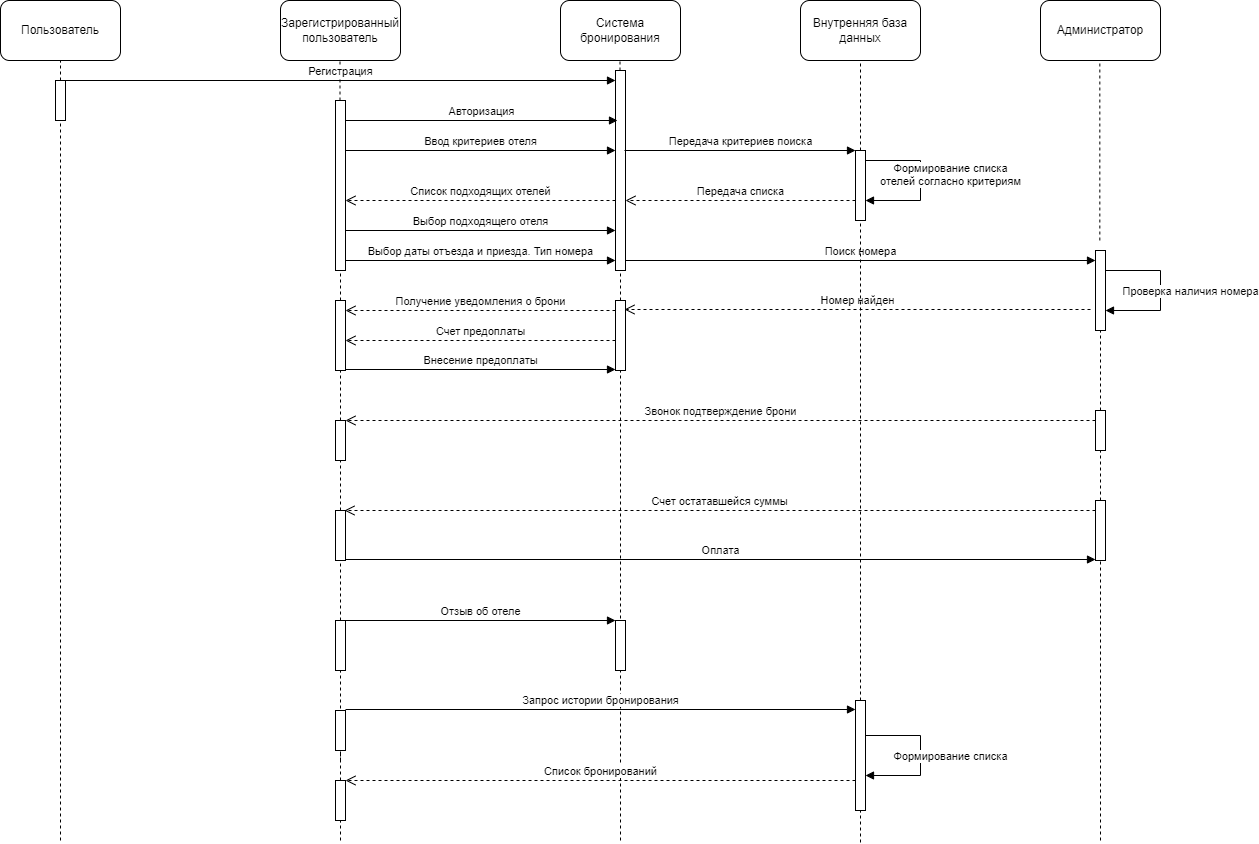

The diagram above was exported from draw.io. Its source (the exported page's mxGraphModel, read from the mxfile embedded in the PNG):
<mxGraphModel dx="2103" dy="606" grid="1" gridSize="10" guides="1" tooltips="1" connect="1" arrows="1" fold="1" page="1" pageScale="1" pageWidth="827" pageHeight="1169" math="0" shadow="0">
  <root>
    <mxCell id="0" />
    <mxCell id="1" parent="0" />
    <mxCell id="yYQlwH5CnJmu1Gok9ntD-1" value="Пользователь" style="rounded=1;whiteSpace=wrap;html=1;" parent="1" vertex="1">
      <mxGeometry x="-480" y="40" width="120" height="60" as="geometry" />
    </mxCell>
    <mxCell id="yYQlwH5CnJmu1Gok9ntD-2" value="Зарегистрированный пользователь" style="rounded=1;whiteSpace=wrap;html=1;" parent="1" vertex="1">
      <mxGeometry x="-200" y="40" width="120" height="60" as="geometry" />
    </mxCell>
    <mxCell id="yYQlwH5CnJmu1Gok9ntD-3" value="Система бронирования" style="rounded=1;whiteSpace=wrap;html=1;" parent="1" vertex="1">
      <mxGeometry x="80" y="40" width="120" height="60" as="geometry" />
    </mxCell>
    <mxCell id="yYQlwH5CnJmu1Gok9ntD-4" value="Администратор" style="rounded=1;whiteSpace=wrap;html=1;" parent="1" vertex="1">
      <mxGeometry x="560" y="40" width="120" height="60" as="geometry" />
    </mxCell>
    <mxCell id="yYQlwH5CnJmu1Gok9ntD-7" value="" style="endArrow=none;dashed=1;html=1;rounded=0;fillColor=#000000;" parent="1" source="yYQlwH5CnJmu1Gok9ntD-11" edge="1">
      <mxGeometry width="50" height="50" relative="1" as="geometry">
        <mxPoint x="-420" y="561.2000122070312" as="sourcePoint" />
        <mxPoint x="-420" y="100" as="targetPoint" />
      </mxGeometry>
    </mxCell>
    <mxCell id="yYQlwH5CnJmu1Gok9ntD-8" value="" style="endArrow=none;dashed=1;html=1;rounded=0;fillColor=#000000;" parent="1" source="yYQlwH5CnJmu1Gok9ntD-14" edge="1">
      <mxGeometry width="50" height="50" relative="1" as="geometry">
        <mxPoint x="-140.5" y="561.2000122070312" as="sourcePoint" />
        <mxPoint x="-140.5" y="100" as="targetPoint" />
      </mxGeometry>
    </mxCell>
    <mxCell id="yYQlwH5CnJmu1Gok9ntD-9" value="" style="endArrow=none;dashed=1;html=1;rounded=0;fillColor=#000000;" parent="1" source="yYQlwH5CnJmu1Gok9ntD-16" edge="1">
      <mxGeometry width="50" height="50" relative="1" as="geometry">
        <mxPoint x="139.5" y="561.2000122070312" as="sourcePoint" />
        <mxPoint x="139.5" y="100" as="targetPoint" />
      </mxGeometry>
    </mxCell>
    <mxCell id="yYQlwH5CnJmu1Gok9ntD-10" value="" style="endArrow=none;dashed=1;html=1;rounded=0;fillColor=#000000;" parent="1" edge="1">
      <mxGeometry width="50" height="50" relative="1" as="geometry">
        <mxPoint x="619.3299999999999" y="280" as="sourcePoint" />
        <mxPoint x="619.3299999999999" y="100" as="targetPoint" />
      </mxGeometry>
    </mxCell>
    <mxCell id="yYQlwH5CnJmu1Gok9ntD-12" value="" style="endArrow=none;dashed=1;html=1;rounded=0;fillColor=#000000;" parent="1" target="yYQlwH5CnJmu1Gok9ntD-11" edge="1">
      <mxGeometry width="50" height="50" relative="1" as="geometry">
        <mxPoint x="-420" y="880" as="sourcePoint" />
        <mxPoint x="-420" y="100" as="targetPoint" />
      </mxGeometry>
    </mxCell>
    <mxCell id="yYQlwH5CnJmu1Gok9ntD-11" value="" style="html=1;points=[[0,0,0,0,5],[0,1,0,0,-5],[1,0,0,0,5],[1,1,0,0,-5]];perimeter=orthogonalPerimeter;outlineConnect=0;targetShapes=umlLifeline;portConstraint=eastwest;newEdgeStyle={&quot;curved&quot;:0,&quot;rounded&quot;:0};" parent="1" vertex="1">
      <mxGeometry x="-425" y="120" width="10" height="40" as="geometry" />
    </mxCell>
    <mxCell id="yYQlwH5CnJmu1Gok9ntD-13" value="Регистрация" style="html=1;verticalAlign=bottom;endArrow=block;curved=0;rounded=0;" parent="1" target="yYQlwH5CnJmu1Gok9ntD-16" edge="1">
      <mxGeometry width="80" relative="1" as="geometry">
        <mxPoint x="-415" y="120" as="sourcePoint" />
        <mxPoint x="130" y="120" as="targetPoint" />
      </mxGeometry>
    </mxCell>
    <mxCell id="yYQlwH5CnJmu1Gok9ntD-15" value="" style="endArrow=none;dashed=1;html=1;rounded=0;fillColor=#000000;" parent="1" source="yYQlwH5CnJmu1Gok9ntD-37" target="yYQlwH5CnJmu1Gok9ntD-14" edge="1">
      <mxGeometry width="50" height="50" relative="1" as="geometry">
        <mxPoint x="-140.5" y="561.2000122070312" as="sourcePoint" />
        <mxPoint x="-140.5" y="100" as="targetPoint" />
      </mxGeometry>
    </mxCell>
    <mxCell id="yYQlwH5CnJmu1Gok9ntD-14" value="" style="html=1;points=[[0,0,0,0,5],[0,1,0,0,-5],[1,0,0,0,5],[1,1,0,0,-5]];perimeter=orthogonalPerimeter;outlineConnect=0;targetShapes=umlLifeline;portConstraint=eastwest;newEdgeStyle={&quot;curved&quot;:0,&quot;rounded&quot;:0};" parent="1" vertex="1">
      <mxGeometry x="-145" y="140" width="10" height="170" as="geometry" />
    </mxCell>
    <mxCell id="yYQlwH5CnJmu1Gok9ntD-17" value="" style="endArrow=none;dashed=1;html=1;rounded=0;fillColor=#000000;" parent="1" source="yYQlwH5CnJmu1Gok9ntD-35" target="yYQlwH5CnJmu1Gok9ntD-16" edge="1">
      <mxGeometry width="50" height="50" relative="1" as="geometry">
        <mxPoint x="139.5" y="561.2000122070312" as="sourcePoint" />
        <mxPoint x="139.5" y="100" as="targetPoint" />
      </mxGeometry>
    </mxCell>
    <mxCell id="yYQlwH5CnJmu1Gok9ntD-16" value="" style="html=1;points=[[0,0,0,0,5],[0,1,0,0,-5],[1,0,0,0,5],[1,1,0,0,-5]];perimeter=orthogonalPerimeter;outlineConnect=0;targetShapes=umlLifeline;portConstraint=eastwest;newEdgeStyle={&quot;curved&quot;:0,&quot;rounded&quot;:0};" parent="1" vertex="1">
      <mxGeometry x="135" y="110" width="10" height="200" as="geometry" />
    </mxCell>
    <mxCell id="yYQlwH5CnJmu1Gok9ntD-20" value="Авторизация" style="html=1;verticalAlign=bottom;endArrow=block;curved=0;rounded=0;" parent="1" edge="1">
      <mxGeometry width="80" relative="1" as="geometry">
        <mxPoint x="-135" y="160" as="sourcePoint" />
        <mxPoint x="137" y="160" as="targetPoint" />
      </mxGeometry>
    </mxCell>
    <mxCell id="yYQlwH5CnJmu1Gok9ntD-24" value="Ввод критериев отеля" style="html=1;verticalAlign=bottom;endArrow=block;curved=0;rounded=0;" parent="1" target="yYQlwH5CnJmu1Gok9ntD-16" edge="1">
      <mxGeometry width="80" relative="1" as="geometry">
        <mxPoint x="-135" y="190" as="sourcePoint" />
        <mxPoint x="130" y="190" as="targetPoint" />
      </mxGeometry>
    </mxCell>
    <mxCell id="yYQlwH5CnJmu1Gok9ntD-26" value="Список подходящих отелей" style="html=1;verticalAlign=bottom;endArrow=open;dashed=1;endSize=8;curved=0;rounded=0;" parent="1" edge="1">
      <mxGeometry relative="1" as="geometry">
        <mxPoint x="135" y="240" as="sourcePoint" />
        <mxPoint x="-135" y="240" as="targetPoint" />
      </mxGeometry>
    </mxCell>
    <mxCell id="yYQlwH5CnJmu1Gok9ntD-27" value="Выбор подходящего отеля" style="html=1;verticalAlign=bottom;endArrow=block;curved=0;rounded=0;" parent="1" edge="1">
      <mxGeometry width="80" relative="1" as="geometry">
        <mxPoint x="-135" y="270" as="sourcePoint" />
        <mxPoint x="135" y="270" as="targetPoint" />
      </mxGeometry>
    </mxCell>
    <mxCell id="yYQlwH5CnJmu1Gok9ntD-28" value="Поиск номера" style="html=1;verticalAlign=bottom;endArrow=block;curved=0;rounded=0;" parent="1" edge="1">
      <mxGeometry width="80" relative="1" as="geometry">
        <mxPoint x="145" y="300" as="sourcePoint" />
        <mxPoint x="615" y="300" as="targetPoint" />
      </mxGeometry>
    </mxCell>
    <mxCell id="yYQlwH5CnJmu1Gok9ntD-30" value="" style="endArrow=none;dashed=1;html=1;rounded=0;fillColor=#000000;" parent="1" source="yYQlwH5CnJmu1Gok9ntD-43" target="yYQlwH5CnJmu1Gok9ntD-29" edge="1">
      <mxGeometry width="50" height="50" relative="1" as="geometry">
        <mxPoint x="619.5" y="561.2000122070312" as="sourcePoint" />
        <mxPoint x="619.5" y="100" as="targetPoint" />
      </mxGeometry>
    </mxCell>
    <mxCell id="yYQlwH5CnJmu1Gok9ntD-29" value="" style="html=1;points=[[0,0,0,0,5],[0,1,0,0,-5],[1,0,0,0,5],[1,1,0,0,-5]];perimeter=orthogonalPerimeter;outlineConnect=0;targetShapes=umlLifeline;portConstraint=eastwest;newEdgeStyle={&quot;curved&quot;:0,&quot;rounded&quot;:0};" parent="1" vertex="1">
      <mxGeometry x="615" y="290" width="10" height="80" as="geometry" />
    </mxCell>
    <mxCell id="yYQlwH5CnJmu1Gok9ntD-31" value="Проверка наличия номера" style="html=1;verticalAlign=bottom;endArrow=block;curved=0;rounded=0;" parent="1" edge="1">
      <mxGeometry x="0.1333" y="30" width="80" relative="1" as="geometry">
        <mxPoint x="625" y="310" as="sourcePoint" />
        <mxPoint x="625" y="350" as="targetPoint" />
        <Array as="points">
          <mxPoint x="680" y="310" />
          <mxPoint x="680" y="350" />
        </Array>
        <mxPoint as="offset" />
      </mxGeometry>
    </mxCell>
    <mxCell id="yYQlwH5CnJmu1Gok9ntD-32" value="Номер найден" style="html=1;verticalAlign=bottom;endArrow=open;dashed=1;endSize=8;curved=0;rounded=0;" parent="1" edge="1">
      <mxGeometry relative="1" as="geometry">
        <mxPoint x="610" y="349" as="sourcePoint" />
        <mxPoint x="144" y="349" as="targetPoint" />
      </mxGeometry>
    </mxCell>
    <mxCell id="yYQlwH5CnJmu1Gok9ntD-34" value="Выбор даты отъезда и приезда. Тип номера" style="html=1;verticalAlign=bottom;endArrow=block;curved=0;rounded=0;" parent="1" edge="1">
      <mxGeometry width="80" relative="1" as="geometry">
        <mxPoint x="-135" y="300" as="sourcePoint" />
        <mxPoint x="135" y="300" as="targetPoint" />
      </mxGeometry>
    </mxCell>
    <mxCell id="yYQlwH5CnJmu1Gok9ntD-36" value="" style="endArrow=none;dashed=1;html=1;rounded=0;fillColor=#000000;" parent="1" target="yYQlwH5CnJmu1Gok9ntD-35" edge="1">
      <mxGeometry width="50" height="50" relative="1" as="geometry">
        <mxPoint x="140" y="880" as="sourcePoint" />
        <mxPoint x="140" y="300" as="targetPoint" />
      </mxGeometry>
    </mxCell>
    <mxCell id="yYQlwH5CnJmu1Gok9ntD-35" value="" style="html=1;points=[[0,0,0,0,5],[0,1,0,0,-5],[1,0,0,0,5],[1,1,0,0,-5]];perimeter=orthogonalPerimeter;outlineConnect=0;targetShapes=umlLifeline;portConstraint=eastwest;newEdgeStyle={&quot;curved&quot;:0,&quot;rounded&quot;:0};" parent="1" vertex="1">
      <mxGeometry x="135" y="340" width="10" height="70" as="geometry" />
    </mxCell>
    <mxCell id="yYQlwH5CnJmu1Gok9ntD-38" value="" style="endArrow=none;dashed=1;html=1;rounded=0;fillColor=#000000;" parent="1" source="yYQlwH5CnJmu1Gok9ntD-48" target="yYQlwH5CnJmu1Gok9ntD-37" edge="1">
      <mxGeometry width="50" height="50" relative="1" as="geometry">
        <mxPoint x="-140" y="680" as="sourcePoint" />
        <mxPoint x="-140" y="300" as="targetPoint" />
      </mxGeometry>
    </mxCell>
    <mxCell id="yYQlwH5CnJmu1Gok9ntD-37" value="" style="html=1;points=[[0,0,0,0,5],[0,1,0,0,-5],[1,0,0,0,5],[1,1,0,0,-5]];perimeter=orthogonalPerimeter;outlineConnect=0;targetShapes=umlLifeline;portConstraint=eastwest;newEdgeStyle={&quot;curved&quot;:0,&quot;rounded&quot;:0};" parent="1" vertex="1">
      <mxGeometry x="-145" y="340" width="10" height="70" as="geometry" />
    </mxCell>
    <mxCell id="yYQlwH5CnJmu1Gok9ntD-39" value="Получение уведомления о брони" style="html=1;verticalAlign=bottom;endArrow=open;dashed=1;endSize=8;curved=0;rounded=0;" parent="1" edge="1">
      <mxGeometry relative="1" as="geometry">
        <mxPoint x="135" y="350" as="sourcePoint" />
        <mxPoint x="-135" y="350" as="targetPoint" />
      </mxGeometry>
    </mxCell>
    <mxCell id="yYQlwH5CnJmu1Gok9ntD-40" value="Счет предоплаты" style="html=1;verticalAlign=bottom;endArrow=open;dashed=1;endSize=8;curved=0;rounded=0;" parent="1" edge="1">
      <mxGeometry relative="1" as="geometry">
        <mxPoint x="135" y="380" as="sourcePoint" />
        <mxPoint x="-135" y="380" as="targetPoint" />
      </mxGeometry>
    </mxCell>
    <mxCell id="yYQlwH5CnJmu1Gok9ntD-41" value="Внесение предоплаты" style="html=1;verticalAlign=bottom;endArrow=block;curved=0;rounded=0;" parent="1" edge="1">
      <mxGeometry width="80" relative="1" as="geometry">
        <mxPoint x="-135" y="409" as="sourcePoint" />
        <mxPoint x="135" y="409" as="targetPoint" />
      </mxGeometry>
    </mxCell>
    <mxCell id="yYQlwH5CnJmu1Gok9ntD-42" value="" style="html=1;points=[[0,0,0,0,5],[0,1,0,0,-5],[1,0,0,0,5],[1,1,0,0,-5]];perimeter=orthogonalPerimeter;outlineConnect=0;targetShapes=umlLifeline;portConstraint=eastwest;newEdgeStyle={&quot;curved&quot;:0,&quot;rounded&quot;:0};" parent="1" vertex="1">
      <mxGeometry x="-145" y="460" width="10" height="40" as="geometry" />
    </mxCell>
    <mxCell id="yYQlwH5CnJmu1Gok9ntD-44" value="" style="endArrow=none;dashed=1;html=1;rounded=0;fillColor=#000000;" parent="1" source="yYQlwH5CnJmu1Gok9ntD-46" target="yYQlwH5CnJmu1Gok9ntD-43" edge="1">
      <mxGeometry width="50" height="50" relative="1" as="geometry">
        <mxPoint x="620" y="680" as="sourcePoint" />
        <mxPoint x="620" y="360" as="targetPoint" />
      </mxGeometry>
    </mxCell>
    <mxCell id="yYQlwH5CnJmu1Gok9ntD-43" value="" style="html=1;points=[[0,0,0,0,5],[0,1,0,0,-5],[1,0,0,0,5],[1,1,0,0,-5]];perimeter=orthogonalPerimeter;outlineConnect=0;targetShapes=umlLifeline;portConstraint=eastwest;newEdgeStyle={&quot;curved&quot;:0,&quot;rounded&quot;:0};" parent="1" vertex="1">
      <mxGeometry x="615" y="450" width="10" height="40" as="geometry" />
    </mxCell>
    <mxCell id="yYQlwH5CnJmu1Gok9ntD-45" value="Звонок подтверждение брони" style="html=1;verticalAlign=bottom;endArrow=open;dashed=1;endSize=8;curved=0;rounded=0;" parent="1" source="yYQlwH5CnJmu1Gok9ntD-43" edge="1">
      <mxGeometry relative="1" as="geometry">
        <mxPoint x="610" y="460" as="sourcePoint" />
        <mxPoint x="-135" y="460" as="targetPoint" />
      </mxGeometry>
    </mxCell>
    <mxCell id="yYQlwH5CnJmu1Gok9ntD-47" value="" style="endArrow=none;dashed=1;html=1;rounded=0;fillColor=#000000;" parent="1" target="yYQlwH5CnJmu1Gok9ntD-46" edge="1">
      <mxGeometry width="50" height="50" relative="1" as="geometry">
        <mxPoint x="620" y="880" as="sourcePoint" />
        <mxPoint x="420" y="500" as="targetPoint" />
      </mxGeometry>
    </mxCell>
    <mxCell id="yYQlwH5CnJmu1Gok9ntD-46" value="" style="html=1;points=[[0,0,0,0,5],[0,1,0,0,-5],[1,0,0,0,5],[1,1,0,0,-5]];perimeter=orthogonalPerimeter;outlineConnect=0;targetShapes=umlLifeline;portConstraint=eastwest;newEdgeStyle={&quot;curved&quot;:0,&quot;rounded&quot;:0};" parent="1" vertex="1">
      <mxGeometry x="615" y="540" width="10" height="60" as="geometry" />
    </mxCell>
    <mxCell id="yYQlwH5CnJmu1Gok9ntD-49" value="" style="endArrow=none;dashed=1;html=1;rounded=0;fillColor=#000000;" parent="1" source="yYQlwH5CnJmu1Gok9ntD-54" target="yYQlwH5CnJmu1Gok9ntD-48" edge="1">
      <mxGeometry width="50" height="50" relative="1" as="geometry">
        <mxPoint x="-140" y="720" as="sourcePoint" />
        <mxPoint x="-140" y="410" as="targetPoint" />
      </mxGeometry>
    </mxCell>
    <mxCell id="yYQlwH5CnJmu1Gok9ntD-48" value="" style="html=1;points=[[0,0,0,0,5],[0,1,0,0,-5],[1,0,0,0,5],[1,1,0,0,-5]];perimeter=orthogonalPerimeter;outlineConnect=0;targetShapes=umlLifeline;portConstraint=eastwest;newEdgeStyle={&quot;curved&quot;:0,&quot;rounded&quot;:0};" parent="1" vertex="1">
      <mxGeometry x="-145" y="550" width="10" height="50" as="geometry" />
    </mxCell>
    <mxCell id="yYQlwH5CnJmu1Gok9ntD-50" value="Счет остатавшейся суммы" style="html=1;verticalAlign=bottom;endArrow=open;dashed=1;endSize=8;curved=0;rounded=0;" parent="1" source="yYQlwH5CnJmu1Gok9ntD-46" edge="1">
      <mxGeometry relative="1" as="geometry">
        <mxPoint x="610" y="550" as="sourcePoint" />
        <mxPoint x="-136" y="550" as="targetPoint" />
      </mxGeometry>
    </mxCell>
    <mxCell id="yYQlwH5CnJmu1Gok9ntD-53" value="Оплата" style="html=1;verticalAlign=bottom;endArrow=block;curved=0;rounded=0;" parent="1" target="yYQlwH5CnJmu1Gok9ntD-46" edge="1">
      <mxGeometry width="80" relative="1" as="geometry">
        <mxPoint x="-135" y="599" as="sourcePoint" />
        <mxPoint x="135" y="599" as="targetPoint" />
      </mxGeometry>
    </mxCell>
    <mxCell id="yYQlwH5CnJmu1Gok9ntD-55" value="" style="endArrow=none;dashed=1;html=1;rounded=0;fillColor=#000000;" parent="1" source="yYQlwH5CnJmu1Gok9ntD-65" target="yYQlwH5CnJmu1Gok9ntD-54" edge="1">
      <mxGeometry width="50" height="50" relative="1" as="geometry">
        <mxPoint x="-140" y="880" as="sourcePoint" />
        <mxPoint x="-140" y="600" as="targetPoint" />
      </mxGeometry>
    </mxCell>
    <mxCell id="yYQlwH5CnJmu1Gok9ntD-54" value="" style="html=1;points=[[0,0,0,0,5],[0,1,0,0,-5],[1,0,0,0,5],[1,1,0,0,-5]];perimeter=orthogonalPerimeter;outlineConnect=0;targetShapes=umlLifeline;portConstraint=eastwest;newEdgeStyle={&quot;curved&quot;:0,&quot;rounded&quot;:0};" parent="1" vertex="1">
      <mxGeometry x="-145" y="660" width="10" height="50" as="geometry" />
    </mxCell>
    <mxCell id="yYQlwH5CnJmu1Gok9ntD-56" value="" style="html=1;points=[[0,0,0,0,5],[0,1,0,0,-5],[1,0,0,0,5],[1,1,0,0,-5]];perimeter=orthogonalPerimeter;outlineConnect=0;targetShapes=umlLifeline;portConstraint=eastwest;newEdgeStyle={&quot;curved&quot;:0,&quot;rounded&quot;:0};" parent="1" vertex="1">
      <mxGeometry x="135" y="660" width="10" height="50" as="geometry" />
    </mxCell>
    <mxCell id="yYQlwH5CnJmu1Gok9ntD-57" value="Отзыв об отеле" style="html=1;verticalAlign=bottom;endArrow=block;curved=0;rounded=0;" parent="1" edge="1">
      <mxGeometry width="80" relative="1" as="geometry">
        <mxPoint x="-135" y="660" as="sourcePoint" />
        <mxPoint x="135" y="660" as="targetPoint" />
      </mxGeometry>
    </mxCell>
    <mxCell id="yYQlwH5CnJmu1Gok9ntD-61" value="" style="endArrow=none;dashed=1;html=1;rounded=0;fillColor=#000000;" parent="1" target="yYQlwH5CnJmu1Gok9ntD-58" edge="1">
      <mxGeometry width="50" height="50" relative="1" as="geometry">
        <mxPoint x="-140" y="800" as="sourcePoint" />
        <mxPoint x="-140" y="710" as="targetPoint" />
      </mxGeometry>
    </mxCell>
    <mxCell id="yYQlwH5CnJmu1Gok9ntD-58" value="" style="html=1;points=[[0,0,0,0,5],[0,1,0,0,-5],[1,0,0,0,5],[1,1,0,0,-5]];perimeter=orthogonalPerimeter;outlineConnect=0;targetShapes=umlLifeline;portConstraint=eastwest;newEdgeStyle={&quot;curved&quot;:0,&quot;rounded&quot;:0};" parent="1" vertex="1">
      <mxGeometry x="-145" y="750" width="10" height="40" as="geometry" />
    </mxCell>
    <mxCell id="yYQlwH5CnJmu1Gok9ntD-63" value="Запрос истории бронирования" style="html=1;verticalAlign=bottom;endArrow=block;curved=0;rounded=0;" parent="1" target="yYQlwH5CnJmu1Gok9ntD-59" edge="1">
      <mxGeometry width="80" relative="1" as="geometry">
        <mxPoint x="-135" y="749" as="sourcePoint" />
        <mxPoint x="370" y="749" as="targetPoint" />
      </mxGeometry>
    </mxCell>
    <mxCell id="yYQlwH5CnJmu1Gok9ntD-64" value="Формирование списка" style="html=1;verticalAlign=bottom;endArrow=block;curved=0;rounded=0;" parent="1" edge="1">
      <mxGeometry x="0.1333" y="30" width="80" relative="1" as="geometry">
        <mxPoint x="385" y="775" as="sourcePoint" />
        <mxPoint x="385" y="815" as="targetPoint" />
        <Array as="points">
          <mxPoint x="440" y="775" />
          <mxPoint x="440" y="815" />
        </Array>
        <mxPoint as="offset" />
      </mxGeometry>
    </mxCell>
    <mxCell id="yYQlwH5CnJmu1Gok9ntD-66" value="" style="endArrow=none;dashed=1;html=1;rounded=0;fillColor=#000000;" parent="1" target="yYQlwH5CnJmu1Gok9ntD-65" edge="1">
      <mxGeometry width="50" height="50" relative="1" as="geometry">
        <mxPoint x="-140" y="880" as="sourcePoint" />
        <mxPoint x="-140" y="710" as="targetPoint" />
      </mxGeometry>
    </mxCell>
    <mxCell id="yYQlwH5CnJmu1Gok9ntD-65" value="" style="html=1;points=[[0,0,0,0,5],[0,1,0,0,-5],[1,0,0,0,5],[1,1,0,0,-5]];perimeter=orthogonalPerimeter;outlineConnect=0;targetShapes=umlLifeline;portConstraint=eastwest;newEdgeStyle={&quot;curved&quot;:0,&quot;rounded&quot;:0};" parent="1" vertex="1">
      <mxGeometry x="-145" y="820" width="10" height="40" as="geometry" />
    </mxCell>
    <mxCell id="yYQlwH5CnJmu1Gok9ntD-67" value="Список бронирований" style="html=1;verticalAlign=bottom;endArrow=open;dashed=1;endSize=8;curved=0;rounded=0;" parent="1" source="yYQlwH5CnJmu1Gok9ntD-59" edge="1">
      <mxGeometry relative="1" as="geometry">
        <mxPoint x="370" y="820" as="sourcePoint" />
        <mxPoint x="-135" y="820" as="targetPoint" />
      </mxGeometry>
    </mxCell>
    <mxCell id="6wN1TZoVqHKn8gBIG4A--1" value="" style="endArrow=none;dashed=1;html=1;rounded=0;" parent="1" source="6wN1TZoVqHKn8gBIG4A--7" edge="1">
      <mxGeometry width="50" height="50" relative="1" as="geometry">
        <mxPoint x="380" y="882" as="sourcePoint" />
        <mxPoint x="380" y="100" as="targetPoint" />
      </mxGeometry>
    </mxCell>
    <mxCell id="6wN1TZoVqHKn8gBIG4A--2" value="Внутренняя база данных" style="rounded=1;whiteSpace=wrap;html=1;" parent="1" vertex="1">
      <mxGeometry x="320" y="40" width="120" height="60" as="geometry" />
    </mxCell>
    <mxCell id="6wN1TZoVqHKn8gBIG4A--8" value="" style="endArrow=none;dashed=1;html=1;rounded=0;" parent="1" source="yYQlwH5CnJmu1Gok9ntD-59" target="6wN1TZoVqHKn8gBIG4A--7" edge="1">
      <mxGeometry width="50" height="50" relative="1" as="geometry">
        <mxPoint x="380" y="882" as="sourcePoint" />
        <mxPoint x="380" y="100" as="targetPoint" />
      </mxGeometry>
    </mxCell>
    <mxCell id="6wN1TZoVqHKn8gBIG4A--7" value="" style="html=1;points=[[0,0,0,0,5],[0,1,0,0,-5],[1,0,0,0,5],[1,1,0,0,-5]];perimeter=orthogonalPerimeter;outlineConnect=0;targetShapes=umlLifeline;portConstraint=eastwest;newEdgeStyle={&quot;curved&quot;:0,&quot;rounded&quot;:0};" parent="1" vertex="1">
      <mxGeometry x="375" y="190" width="10" height="70" as="geometry" />
    </mxCell>
    <mxCell id="6wN1TZoVqHKn8gBIG4A--9" value="Передача критериев поиска" style="html=1;verticalAlign=bottom;endArrow=block;curved=0;rounded=0;" parent="1" target="6wN1TZoVqHKn8gBIG4A--7" edge="1">
      <mxGeometry width="80" relative="1" as="geometry">
        <mxPoint x="144" y="190" as="sourcePoint" />
        <mxPoint x="370" y="190" as="targetPoint" />
      </mxGeometry>
    </mxCell>
    <mxCell id="6wN1TZoVqHKn8gBIG4A--10" value="Формирование списка &lt;br&gt;отелей согласно критериям" style="html=1;verticalAlign=bottom;endArrow=block;curved=0;rounded=0;" parent="1" edge="1">
      <mxGeometry x="0.1333" y="30" width="80" relative="1" as="geometry">
        <mxPoint x="385" y="200" as="sourcePoint" />
        <mxPoint x="385" y="240" as="targetPoint" />
        <Array as="points">
          <mxPoint x="440" y="200" />
          <mxPoint x="440" y="240" />
        </Array>
        <mxPoint as="offset" />
      </mxGeometry>
    </mxCell>
    <mxCell id="6wN1TZoVqHKn8gBIG4A--11" value="Передача списка" style="html=1;verticalAlign=bottom;endArrow=open;dashed=1;endSize=8;curved=0;rounded=0;" parent="1" target="yYQlwH5CnJmu1Gok9ntD-16" edge="1">
      <mxGeometry relative="1" as="geometry">
        <mxPoint x="375" y="240" as="sourcePoint" />
        <mxPoint x="150" y="240" as="targetPoint" />
      </mxGeometry>
    </mxCell>
    <mxCell id="6wN1TZoVqHKn8gBIG4A--12" value="" style="endArrow=none;dashed=1;html=1;rounded=0;" parent="1" target="yYQlwH5CnJmu1Gok9ntD-59" edge="1">
      <mxGeometry width="50" height="50" relative="1" as="geometry">
        <mxPoint x="380" y="882" as="sourcePoint" />
        <mxPoint x="380" y="260" as="targetPoint" />
      </mxGeometry>
    </mxCell>
    <mxCell id="yYQlwH5CnJmu1Gok9ntD-59" value="" style="html=1;points=[[0,0,0,0,5],[0,1,0,0,-5],[1,0,0,0,5],[1,1,0,0,-5]];perimeter=orthogonalPerimeter;outlineConnect=0;targetShapes=umlLifeline;portConstraint=eastwest;newEdgeStyle={&quot;curved&quot;:0,&quot;rounded&quot;:0};" parent="1" vertex="1">
      <mxGeometry x="375" y="740" width="10" height="110" as="geometry" />
    </mxCell>
  </root>
</mxGraphModel>